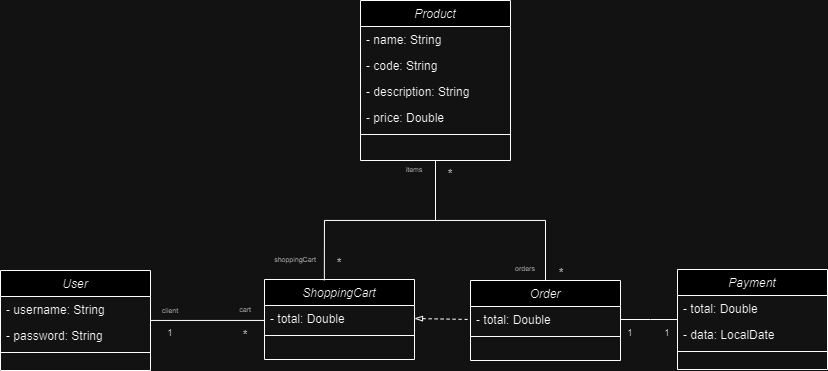

The diagram above was exported from draw.io. Its source (the exported page's mxGraphModel, read from the mxfile embedded in the PNG):
<mxGraphModel dx="1509" dy="777" grid="1" gridSize="10" guides="1" tooltips="1" connect="1" arrows="1" fold="1" page="1" pageScale="1" pageWidth="827" pageHeight="1169" math="0" shadow="0">
  <root>
    <mxCell id="WIyWlLk6GJQsqaUBKTNV-0" />
    <mxCell id="WIyWlLk6GJQsqaUBKTNV-1" parent="WIyWlLk6GJQsqaUBKTNV-0" />
    <mxCell id="zkfFHV4jXpPFQw0GAbJ--0" value="Product" style="swimlane;fontStyle=2;align=center;verticalAlign=top;childLayout=stackLayout;horizontal=1;startSize=26;horizontalStack=0;resizeParent=1;resizeLast=0;collapsible=1;marginBottom=0;rounded=0;shadow=0;strokeWidth=1;" parent="WIyWlLk6GJQsqaUBKTNV-1" vertex="1">
      <mxGeometry x="360" y="100" width="150" height="160" as="geometry">
        <mxRectangle x="230" y="140" width="160" height="26" as="alternateBounds" />
      </mxGeometry>
    </mxCell>
    <mxCell id="zkfFHV4jXpPFQw0GAbJ--1" value="- name: String" style="text;align=left;verticalAlign=top;spacingLeft=4;spacingRight=4;overflow=hidden;rotatable=0;points=[[0,0.5],[1,0.5]];portConstraint=eastwest;" parent="zkfFHV4jXpPFQw0GAbJ--0" vertex="1">
      <mxGeometry y="26" width="150" height="26" as="geometry" />
    </mxCell>
    <mxCell id="zkfFHV4jXpPFQw0GAbJ--2" value="- code: String" style="text;align=left;verticalAlign=top;spacingLeft=4;spacingRight=4;overflow=hidden;rotatable=0;points=[[0,0.5],[1,0.5]];portConstraint=eastwest;rounded=0;shadow=0;html=0;" parent="zkfFHV4jXpPFQw0GAbJ--0" vertex="1">
      <mxGeometry y="52" width="150" height="26" as="geometry" />
    </mxCell>
    <mxCell id="zkfFHV4jXpPFQw0GAbJ--3" value="- description: String" style="text;align=left;verticalAlign=top;spacingLeft=4;spacingRight=4;overflow=hidden;rotatable=0;points=[[0,0.5],[1,0.5]];portConstraint=eastwest;rounded=0;shadow=0;html=0;" parent="zkfFHV4jXpPFQw0GAbJ--0" vertex="1">
      <mxGeometry y="78" width="150" height="26" as="geometry" />
    </mxCell>
    <mxCell id="eW3jfeDGdPagT-pvfxmW-0" value="- price: Double" style="text;align=left;verticalAlign=top;spacingLeft=4;spacingRight=4;overflow=hidden;rotatable=0;points=[[0,0.5],[1,0.5]];portConstraint=eastwest;rounded=0;shadow=0;html=0;" vertex="1" parent="zkfFHV4jXpPFQw0GAbJ--0">
      <mxGeometry y="104" width="150" height="26" as="geometry" />
    </mxCell>
    <mxCell id="zkfFHV4jXpPFQw0GAbJ--4" value="" style="line;html=1;strokeWidth=1;align=left;verticalAlign=middle;spacingTop=-1;spacingLeft=3;spacingRight=3;rotatable=0;labelPosition=right;points=[];portConstraint=eastwest;" parent="zkfFHV4jXpPFQw0GAbJ--0" vertex="1">
      <mxGeometry y="130" width="150" height="8" as="geometry" />
    </mxCell>
    <mxCell id="eW3jfeDGdPagT-pvfxmW-20" style="edgeStyle=orthogonalEdgeStyle;rounded=0;orthogonalLoop=1;jettySize=auto;html=1;entryX=0;entryY=0.5;entryDx=0;entryDy=0;endArrow=none;endFill=0;" edge="1" parent="WIyWlLk6GJQsqaUBKTNV-1" source="eW3jfeDGdPagT-pvfxmW-1" target="eW3jfeDGdPagT-pvfxmW-11">
      <mxGeometry relative="1" as="geometry">
        <Array as="points">
          <mxPoint x="264" y="420" />
        </Array>
      </mxGeometry>
    </mxCell>
    <mxCell id="eW3jfeDGdPagT-pvfxmW-1" value="User" style="swimlane;fontStyle=2;align=center;verticalAlign=top;childLayout=stackLayout;horizontal=1;startSize=26;horizontalStack=0;resizeParent=1;resizeLast=0;collapsible=1;marginBottom=0;rounded=0;shadow=0;strokeWidth=1;" vertex="1" parent="WIyWlLk6GJQsqaUBKTNV-1">
      <mxGeometry y="370" width="150" height="100" as="geometry">
        <mxRectangle x="230" y="140" width="160" height="26" as="alternateBounds" />
      </mxGeometry>
    </mxCell>
    <mxCell id="eW3jfeDGdPagT-pvfxmW-2" value="- username: String" style="text;align=left;verticalAlign=top;spacingLeft=4;spacingRight=4;overflow=hidden;rotatable=0;points=[[0,0.5],[1,0.5]];portConstraint=eastwest;" vertex="1" parent="eW3jfeDGdPagT-pvfxmW-1">
      <mxGeometry y="26" width="150" height="26" as="geometry" />
    </mxCell>
    <mxCell id="eW3jfeDGdPagT-pvfxmW-5" value="- password: String" style="text;align=left;verticalAlign=top;spacingLeft=4;spacingRight=4;overflow=hidden;rotatable=0;points=[[0,0.5],[1,0.5]];portConstraint=eastwest;rounded=0;shadow=0;html=0;" vertex="1" parent="eW3jfeDGdPagT-pvfxmW-1">
      <mxGeometry y="52" width="150" height="26" as="geometry" />
    </mxCell>
    <mxCell id="eW3jfeDGdPagT-pvfxmW-6" value="" style="line;html=1;strokeWidth=1;align=left;verticalAlign=middle;spacingTop=-1;spacingLeft=3;spacingRight=3;rotatable=0;labelPosition=right;points=[];portConstraint=eastwest;" vertex="1" parent="eW3jfeDGdPagT-pvfxmW-1">
      <mxGeometry y="78" width="150" height="8" as="geometry" />
    </mxCell>
    <mxCell id="eW3jfeDGdPagT-pvfxmW-7" value="ShoppingCart" style="swimlane;fontStyle=2;align=center;verticalAlign=top;childLayout=stackLayout;horizontal=1;startSize=26;horizontalStack=0;resizeParent=1;resizeLast=0;collapsible=1;marginBottom=0;rounded=0;shadow=0;strokeWidth=1;" vertex="1" parent="WIyWlLk6GJQsqaUBKTNV-1">
      <mxGeometry x="264" y="379" width="150" height="80" as="geometry">
        <mxRectangle x="230" y="140" width="160" height="26" as="alternateBounds" />
      </mxGeometry>
    </mxCell>
    <mxCell id="eW3jfeDGdPagT-pvfxmW-11" value="- total: Double" style="text;align=left;verticalAlign=top;spacingLeft=4;spacingRight=4;overflow=hidden;rotatable=0;points=[[0,0.5],[1,0.5]];portConstraint=eastwest;rounded=0;shadow=0;html=0;" vertex="1" parent="eW3jfeDGdPagT-pvfxmW-7">
      <mxGeometry y="26" width="150" height="26" as="geometry" />
    </mxCell>
    <mxCell id="eW3jfeDGdPagT-pvfxmW-12" value="" style="line;html=1;strokeWidth=1;align=left;verticalAlign=middle;spacingTop=-1;spacingLeft=3;spacingRight=3;rotatable=0;labelPosition=right;points=[];portConstraint=eastwest;" vertex="1" parent="eW3jfeDGdPagT-pvfxmW-7">
      <mxGeometry y="52" width="150" height="8" as="geometry" />
    </mxCell>
    <mxCell id="eW3jfeDGdPagT-pvfxmW-41" style="edgeStyle=orthogonalEdgeStyle;rounded=0;orthogonalLoop=1;jettySize=auto;html=1;entryX=0.5;entryY=1;entryDx=0;entryDy=0;endArrow=none;endFill=0;" edge="1" parent="WIyWlLk6GJQsqaUBKTNV-1" source="eW3jfeDGdPagT-pvfxmW-13" target="zkfFHV4jXpPFQw0GAbJ--0">
      <mxGeometry relative="1" as="geometry">
        <mxPoint x="545" y="310" as="targetPoint" />
        <Array as="points">
          <mxPoint x="545" y="320" />
          <mxPoint x="435" y="320" />
        </Array>
      </mxGeometry>
    </mxCell>
    <mxCell id="eW3jfeDGdPagT-pvfxmW-13" value="Order" style="swimlane;fontStyle=2;align=center;verticalAlign=top;childLayout=stackLayout;horizontal=1;startSize=26;horizontalStack=0;resizeParent=1;resizeLast=0;collapsible=1;marginBottom=0;rounded=0;shadow=0;strokeWidth=1;" vertex="1" parent="WIyWlLk6GJQsqaUBKTNV-1">
      <mxGeometry x="470" y="380" width="150" height="80" as="geometry">
        <mxRectangle x="230" y="140" width="160" height="26" as="alternateBounds" />
      </mxGeometry>
    </mxCell>
    <mxCell id="eW3jfeDGdPagT-pvfxmW-14" value="- total: Double" style="text;align=left;verticalAlign=top;spacingLeft=4;spacingRight=4;overflow=hidden;rotatable=0;points=[[0,0.5],[1,0.5]];portConstraint=eastwest;rounded=0;shadow=0;html=0;" vertex="1" parent="eW3jfeDGdPagT-pvfxmW-13">
      <mxGeometry y="26" width="150" height="26" as="geometry" />
    </mxCell>
    <mxCell id="eW3jfeDGdPagT-pvfxmW-15" value="" style="line;html=1;strokeWidth=1;align=left;verticalAlign=middle;spacingTop=-1;spacingLeft=3;spacingRight=3;rotatable=0;labelPosition=right;points=[];portConstraint=eastwest;" vertex="1" parent="eW3jfeDGdPagT-pvfxmW-13">
      <mxGeometry y="52" width="150" height="8" as="geometry" />
    </mxCell>
    <mxCell id="eW3jfeDGdPagT-pvfxmW-29" style="edgeStyle=orthogonalEdgeStyle;rounded=0;orthogonalLoop=1;jettySize=auto;html=1;entryX=1;entryY=0.5;entryDx=0;entryDy=0;endArrow=none;endFill=0;" edge="1" parent="WIyWlLk6GJQsqaUBKTNV-1" source="eW3jfeDGdPagT-pvfxmW-16" target="eW3jfeDGdPagT-pvfxmW-14">
      <mxGeometry relative="1" as="geometry">
        <Array as="points">
          <mxPoint x="650" y="419" />
          <mxPoint x="650" y="419" />
        </Array>
      </mxGeometry>
    </mxCell>
    <mxCell id="eW3jfeDGdPagT-pvfxmW-16" value="Payment" style="swimlane;fontStyle=2;align=center;verticalAlign=top;childLayout=stackLayout;horizontal=1;startSize=26;horizontalStack=0;resizeParent=1;resizeLast=0;collapsible=1;marginBottom=0;rounded=0;shadow=0;strokeWidth=1;" vertex="1" parent="WIyWlLk6GJQsqaUBKTNV-1">
      <mxGeometry x="677" y="369" width="150" height="100" as="geometry">
        <mxRectangle x="230" y="140" width="160" height="26" as="alternateBounds" />
      </mxGeometry>
    </mxCell>
    <mxCell id="eW3jfeDGdPagT-pvfxmW-17" value="- total: Double" style="text;align=left;verticalAlign=top;spacingLeft=4;spacingRight=4;overflow=hidden;rotatable=0;points=[[0,0.5],[1,0.5]];portConstraint=eastwest;rounded=0;shadow=0;html=0;" vertex="1" parent="eW3jfeDGdPagT-pvfxmW-16">
      <mxGeometry y="26" width="150" height="26" as="geometry" />
    </mxCell>
    <mxCell id="eW3jfeDGdPagT-pvfxmW-19" value="- data: LocalDate" style="text;align=left;verticalAlign=top;spacingLeft=4;spacingRight=4;overflow=hidden;rotatable=0;points=[[0,0.5],[1,0.5]];portConstraint=eastwest;rounded=0;shadow=0;html=0;" vertex="1" parent="eW3jfeDGdPagT-pvfxmW-16">
      <mxGeometry y="52" width="150" height="26" as="geometry" />
    </mxCell>
    <mxCell id="eW3jfeDGdPagT-pvfxmW-18" value="" style="line;html=1;strokeWidth=1;align=left;verticalAlign=middle;spacingTop=-1;spacingLeft=3;spacingRight=3;rotatable=0;labelPosition=right;points=[];portConstraint=eastwest;" vertex="1" parent="eW3jfeDGdPagT-pvfxmW-16">
      <mxGeometry y="78" width="150" height="8" as="geometry" />
    </mxCell>
    <mxCell id="eW3jfeDGdPagT-pvfxmW-21" style="edgeStyle=orthogonalEdgeStyle;rounded=0;orthogonalLoop=1;jettySize=auto;html=1;exitX=0.5;exitY=1;exitDx=0;exitDy=0;entryX=0.399;entryY=0.011;entryDx=0;entryDy=0;entryPerimeter=0;endArrow=none;endFill=0;" edge="1" parent="WIyWlLk6GJQsqaUBKTNV-1" source="zkfFHV4jXpPFQw0GAbJ--0" target="eW3jfeDGdPagT-pvfxmW-7">
      <mxGeometry relative="1" as="geometry">
        <Array as="points">
          <mxPoint x="435" y="320" />
          <mxPoint x="324" y="320" />
        </Array>
      </mxGeometry>
    </mxCell>
    <mxCell id="eW3jfeDGdPagT-pvfxmW-23" style="edgeStyle=orthogonalEdgeStyle;rounded=0;orthogonalLoop=1;jettySize=auto;html=1;exitX=1;exitY=0.5;exitDx=0;exitDy=0;entryX=0;entryY=0.5;entryDx=0;entryDy=0;endArrow=none;endFill=0;dashed=1;startArrow=blockThin;startFill=0;" edge="1" parent="WIyWlLk6GJQsqaUBKTNV-1" source="eW3jfeDGdPagT-pvfxmW-11" target="eW3jfeDGdPagT-pvfxmW-14">
      <mxGeometry relative="1" as="geometry">
        <Array as="points">
          <mxPoint x="415" y="419" />
        </Array>
      </mxGeometry>
    </mxCell>
    <mxCell id="eW3jfeDGdPagT-pvfxmW-31" value="*" style="text;html=1;strokeColor=none;fillColor=none;align=center;verticalAlign=top;whiteSpace=wrap;rounded=0;" vertex="1" parent="WIyWlLk6GJQsqaUBKTNV-1">
      <mxGeometry x="329" y="349" width="20" height="20" as="geometry" />
    </mxCell>
    <mxCell id="eW3jfeDGdPagT-pvfxmW-32" value="items" style="text;html=1;strokeColor=none;fillColor=none;align=center;verticalAlign=middle;whiteSpace=wrap;rounded=0;fontSize=7;" vertex="1" parent="WIyWlLk6GJQsqaUBKTNV-1">
      <mxGeometry x="399" y="260" width="30" height="20" as="geometry" />
    </mxCell>
    <mxCell id="eW3jfeDGdPagT-pvfxmW-33" value="*" style="text;html=1;strokeColor=none;fillColor=none;align=center;verticalAlign=top;whiteSpace=wrap;rounded=0;" vertex="1" parent="WIyWlLk6GJQsqaUBKTNV-1">
      <mxGeometry x="440" y="260" width="20" height="20" as="geometry" />
    </mxCell>
    <mxCell id="eW3jfeDGdPagT-pvfxmW-34" value="shoppingCart" style="text;html=1;strokeColor=none;fillColor=none;align=center;verticalAlign=middle;whiteSpace=wrap;rounded=0;fontSize=7;" vertex="1" parent="WIyWlLk6GJQsqaUBKTNV-1">
      <mxGeometry x="280" y="350" width="30" height="20" as="geometry" />
    </mxCell>
    <mxCell id="eW3jfeDGdPagT-pvfxmW-35" value="1" style="text;html=1;strokeColor=none;fillColor=none;align=center;verticalAlign=top;whiteSpace=wrap;rounded=0;fontSize=9;" vertex="1" parent="WIyWlLk6GJQsqaUBKTNV-1">
      <mxGeometry x="160" y="421" width="20" height="20" as="geometry" />
    </mxCell>
    <mxCell id="eW3jfeDGdPagT-pvfxmW-36" value="client" style="text;html=1;strokeColor=none;fillColor=none;align=center;verticalAlign=middle;whiteSpace=wrap;rounded=0;fontSize=7;" vertex="1" parent="WIyWlLk6GJQsqaUBKTNV-1">
      <mxGeometry x="155" y="401" width="30" height="20" as="geometry" />
    </mxCell>
    <mxCell id="eW3jfeDGdPagT-pvfxmW-38" value="cart" style="text;html=1;strokeColor=none;fillColor=none;align=center;verticalAlign=middle;whiteSpace=wrap;rounded=0;fontSize=7;" vertex="1" parent="WIyWlLk6GJQsqaUBKTNV-1">
      <mxGeometry x="230" y="400" width="30" height="20" as="geometry" />
    </mxCell>
    <mxCell id="eW3jfeDGdPagT-pvfxmW-39" value="*" style="text;html=1;strokeColor=none;fillColor=none;align=center;verticalAlign=top;whiteSpace=wrap;rounded=0;" vertex="1" parent="WIyWlLk6GJQsqaUBKTNV-1">
      <mxGeometry x="235" y="421" width="20" height="20" as="geometry" />
    </mxCell>
    <mxCell id="eW3jfeDGdPagT-pvfxmW-42" value="orders" style="text;html=1;strokeColor=none;fillColor=none;align=center;verticalAlign=middle;whiteSpace=wrap;rounded=0;fontSize=7;" vertex="1" parent="WIyWlLk6GJQsqaUBKTNV-1">
      <mxGeometry x="510" y="359" width="30" height="20" as="geometry" />
    </mxCell>
    <mxCell id="eW3jfeDGdPagT-pvfxmW-43" value="*" style="text;html=1;strokeColor=none;fillColor=none;align=center;verticalAlign=top;whiteSpace=wrap;rounded=0;" vertex="1" parent="WIyWlLk6GJQsqaUBKTNV-1">
      <mxGeometry x="551" y="359" width="20" height="20" as="geometry" />
    </mxCell>
    <mxCell id="eW3jfeDGdPagT-pvfxmW-44" value="1" style="text;html=1;strokeColor=none;fillColor=none;align=center;verticalAlign=top;whiteSpace=wrap;rounded=0;fontSize=9;" vertex="1" parent="WIyWlLk6GJQsqaUBKTNV-1">
      <mxGeometry x="620" y="421" width="20" height="20" as="geometry" />
    </mxCell>
    <mxCell id="eW3jfeDGdPagT-pvfxmW-45" value="1" style="text;html=1;strokeColor=none;fillColor=none;align=center;verticalAlign=top;whiteSpace=wrap;rounded=0;fontSize=9;" vertex="1" parent="WIyWlLk6GJQsqaUBKTNV-1">
      <mxGeometry x="657" y="421" width="20" height="20" as="geometry" />
    </mxCell>
  </root>
</mxGraphModel>